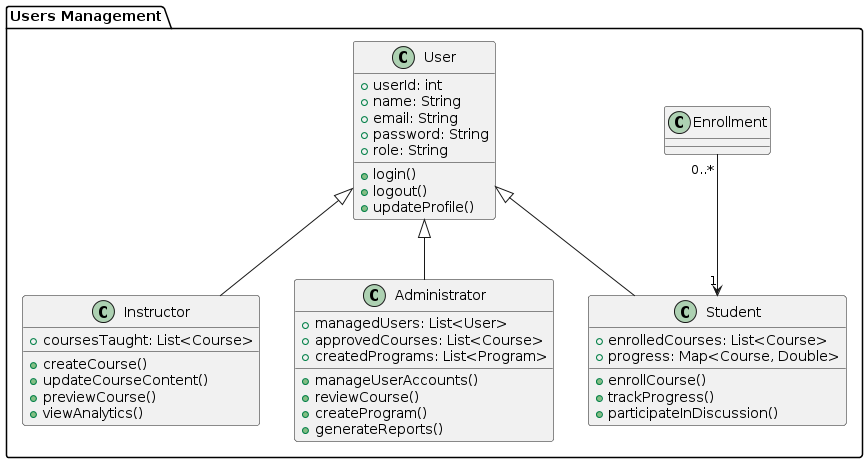

The diagram above was rendered by PlantUML. Its source (embedded in the PNG):
@startuml
package "Users Management" {
  class User {
    +userId: int
    +name: String
    +email: String
    +password: String
    +role: String
    +login()
    +logout()
    +updateProfile()
  }
  
  class Student {
    +enrolledCourses: List<Course>
    +progress: Map<Course, Double>
    +enrollCourse()
    +trackProgress()
    +participateInDiscussion()
  }
  
  class Instructor {
    +coursesTaught: List<Course>
    +createCourse()
    +updateCourseContent()
    +previewCourse()
    +viewAnalytics()
  }
  
  class Administrator {
    +managedUsers: List<User>
    +approvedCourses: List<Course>
    +createdPrograms: List<Program>
    +manageUserAccounts()
    +reviewCourse()
    +createProgram()
    +generateReports()
  }
  
  class Enrollment {
  }
}

User <|-- Student
User <|-- Instructor
User <|-- Administrator
Enrollment "0..*" --> "1" Student
@enduml